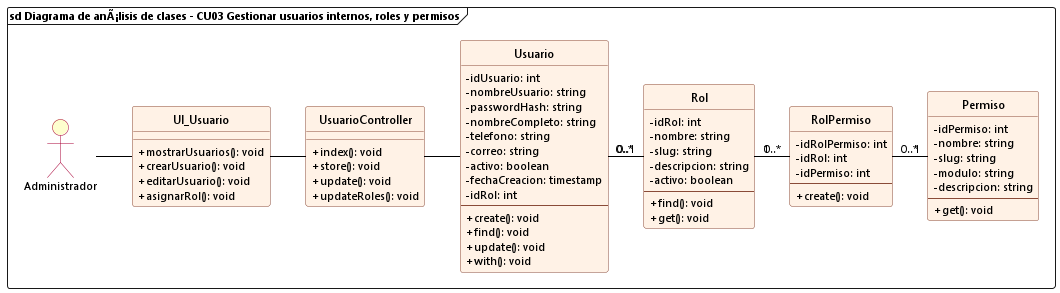

The diagram above was rendered by PlantUML. Its source (embedded in the PNG):
@startuml cu03_analisis_gestionar_usuarios_roles
allowmixing

skinparam backgroundColor white
skinparam defaultFontName "Segoe UI"
skinparam defaultFontSize 11
skinparam classFontSize 12
skinparam classAttributeIconSize 0
hide circle

skinparam class {
    BackgroundColor #FFF2E6
    BorderColor #8A4B38
    RoundCorner 6
    HeaderBackgroundColor #FFF2E6
    ArrowColor black
}

skinparam actor {
    BackgroundColor #FEFECE
    BorderColor #A80036
}

frame "sd Diagrama de anÃ¡lisis de clases - CU03 Gestionar usuarios internos, roles y permisos" {
    actor Administrador
    
    class UI_Usuario {
        + mostrarUsuarios(): void
        + crearUsuario(): void
        + editarUsuario(): void
        + asignarRol(): void
    }

    class UsuarioController {
        + index(): void
        + store(): void
        + update(): void
        + updateRoles(): void
    }

    class Usuario {
        - idUsuario: int
        - nombreUsuario: string
        - passwordHash: string
        - nombreCompleto: string
        - telefono: string
        - correo: string
        - activo: boolean
        - fechaCreacion: timestamp
        - idRol: int
        --
        + create(): void
        + find(): void
        + update(): void
        + with(): void
    }

    class Rol {
        - idRol: int
        - nombre: string
        - slug: string
        - descripcion: string
        - activo: boolean
        --
        + find(): void
        + get(): void
    }

    class RolPermiso {
        - idRolPermiso: int
        - idRol: int
        - idPermiso: int
        --
        + create(): void
    }

    class Permiso {
        - idPermiso: int
        - nombre: string
        - slug: string
        - modulo: string
        - descripcion: string
        --
        + get(): void
    }

    Administrador -right- UI_Usuario
    UI_Usuario -right- UsuarioController
    UsuarioController -right- Usuario

    Usuario "0..*" -right- "0..1" Rol
    Rol "1" -right- "0..*" RolPermiso
    RolPermiso "0..*" -right- "1" Permiso
}
@enduml